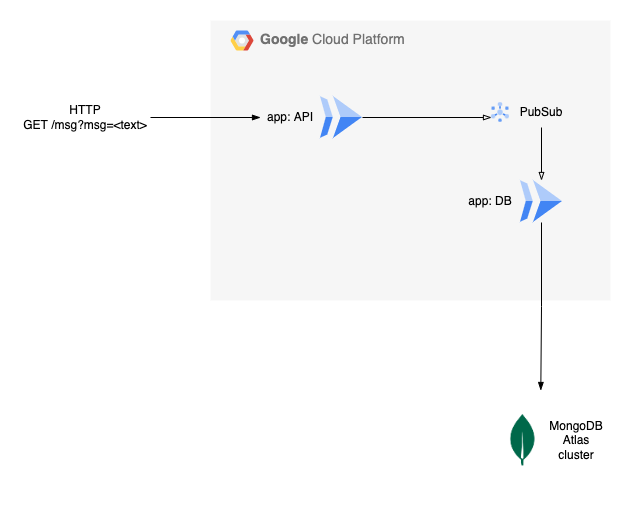

The diagram above was exported from draw.io. Its source (the exported page's mxGraphModel, read from the mxfile embedded in the PNG):
<mxGraphModel dx="946" dy="590" grid="1" gridSize="10" guides="1" tooltips="1" connect="1" arrows="1" fold="1" page="1" pageScale="1" pageWidth="827" pageHeight="1169" math="0" shadow="0">
  <root>
    <mxCell id="0" />
    <mxCell id="1" parent="0" />
    <mxCell id="7lBRegYVWCJnolu6YNSj-1" value="&lt;b&gt;Google &lt;/b&gt;Cloud Platform" style="fillColor=#F6F6F6;strokeColor=none;shadow=0;gradientColor=none;fontSize=14;align=left;spacing=10;fontColor=#717171;9E9E9E;verticalAlign=top;spacingTop=-4;fontStyle=0;spacingLeft=40;html=1;" vertex="1" parent="1">
      <mxGeometry x="260" y="90" width="400" height="280" as="geometry" />
    </mxCell>
    <mxCell id="7lBRegYVWCJnolu6YNSj-2" value="" style="shape=mxgraph.gcp2.google_cloud_platform;fillColor=#F6F6F6;strokeColor=none;shadow=0;gradientColor=none;" vertex="1" parent="7lBRegYVWCJnolu6YNSj-1">
      <mxGeometry width="23" height="20" relative="1" as="geometry">
        <mxPoint x="20" y="10" as="offset" />
      </mxGeometry>
    </mxCell>
    <mxCell id="7lBRegYVWCJnolu6YNSj-16" value="" style="group" vertex="1" connectable="0" parent="7lBRegYVWCJnolu6YNSj-1">
      <mxGeometry x="281" y="77" width="80" height="30" as="geometry" />
    </mxCell>
    <mxCell id="7lBRegYVWCJnolu6YNSj-12" value="" style="editableCssRules=.*;shape=image;verticalLabelPosition=bottom;labelBackgroundColor=#ffffff;verticalAlign=top;aspect=fixed;imageAspect=0;image=data:image/svg+xml,(base64 omitted: 1912 chars);" vertex="1" parent="7lBRegYVWCJnolu6YNSj-16">
      <mxGeometry y="5" width="18" height="20" as="geometry" />
    </mxCell>
    <mxCell id="7lBRegYVWCJnolu6YNSj-13" value="PubSub" style="text;html=1;strokeColor=none;fillColor=none;align=center;verticalAlign=middle;whiteSpace=wrap;rounded=0;" vertex="1" parent="7lBRegYVWCJnolu6YNSj-16">
      <mxGeometry x="20" width="60" height="30" as="geometry" />
    </mxCell>
    <mxCell id="7lBRegYVWCJnolu6YNSj-22" style="edgeStyle=orthogonalEdgeStyle;rounded=0;orthogonalLoop=1;jettySize=auto;html=1;endArrow=blockThin;endFill=0;" edge="1" parent="7lBRegYVWCJnolu6YNSj-1" source="7lBRegYVWCJnolu6YNSj-13" target="7lBRegYVWCJnolu6YNSj-4">
      <mxGeometry relative="1" as="geometry" />
    </mxCell>
    <mxCell id="7lBRegYVWCJnolu6YNSj-34" value="" style="group" vertex="1" connectable="0" parent="7lBRegYVWCJnolu6YNSj-1">
      <mxGeometry x="50" y="76" width="102" height="42" as="geometry" />
    </mxCell>
    <mxCell id="7lBRegYVWCJnolu6YNSj-3" value="" style="sketch=0;html=1;verticalAlign=top;labelPosition=center;verticalLabelPosition=bottom;align=center;spacingTop=-6;fontSize=11;fontStyle=1;fontColor=#999999;shape=image;aspect=fixed;imageAspect=0;image=data:image/svg+xml,(base64 omitted: 656 chars);" vertex="1" parent="7lBRegYVWCJnolu6YNSj-34">
      <mxGeometry x="60" width="42" height="42" as="geometry" />
    </mxCell>
    <mxCell id="7lBRegYVWCJnolu6YNSj-33" value="app: API" style="text;html=1;strokeColor=none;fillColor=none;align=center;verticalAlign=middle;whiteSpace=wrap;rounded=0;" vertex="1" parent="7lBRegYVWCJnolu6YNSj-34">
      <mxGeometry y="6" width="60" height="30" as="geometry" />
    </mxCell>
    <mxCell id="7lBRegYVWCJnolu6YNSj-35" value="" style="group" vertex="1" connectable="0" parent="7lBRegYVWCJnolu6YNSj-1">
      <mxGeometry x="250" y="160" width="102" height="42" as="geometry" />
    </mxCell>
    <mxCell id="7lBRegYVWCJnolu6YNSj-4" value="" style="sketch=0;html=1;verticalAlign=top;labelPosition=center;verticalLabelPosition=bottom;align=center;spacingTop=-6;fontSize=11;fontStyle=1;fontColor=#999999;shape=image;aspect=fixed;imageAspect=0;image=data:image/svg+xml,(base64 omitted: 656 chars);" vertex="1" parent="7lBRegYVWCJnolu6YNSj-35">
      <mxGeometry x="60" width="42" height="42" as="geometry" />
    </mxCell>
    <mxCell id="7lBRegYVWCJnolu6YNSj-23" value="app: DB" style="text;html=1;strokeColor=none;fillColor=none;align=center;verticalAlign=middle;whiteSpace=wrap;rounded=0;" vertex="1" parent="7lBRegYVWCJnolu6YNSj-35">
      <mxGeometry y="6" width="60" height="30" as="geometry" />
    </mxCell>
    <mxCell id="7lBRegYVWCJnolu6YNSj-36" style="edgeStyle=orthogonalEdgeStyle;rounded=0;orthogonalLoop=1;jettySize=auto;html=1;entryX=0;entryY=0.75;entryDx=0;entryDy=0;endArrow=blockThin;endFill=0;" edge="1" parent="7lBRegYVWCJnolu6YNSj-1" source="7lBRegYVWCJnolu6YNSj-3" target="7lBRegYVWCJnolu6YNSj-12">
      <mxGeometry relative="1" as="geometry" />
    </mxCell>
    <mxCell id="7lBRegYVWCJnolu6YNSj-10" value="" style="group" vertex="1" connectable="0" parent="1">
      <mxGeometry x="536" y="460" width="120" height="100" as="geometry" />
    </mxCell>
    <mxCell id="7lBRegYVWCJnolu6YNSj-7" value="" style="shape=image;aspect=fixed;image=data:image/png,(base64 omitted: 5856 chars);" vertex="1" parent="7lBRegYVWCJnolu6YNSj-10">
      <mxGeometry width="72.4" height="100" as="geometry" />
    </mxCell>
    <mxCell id="7lBRegYVWCJnolu6YNSj-8" value="MongoDB&lt;br&gt;Atlas cluster" style="text;html=1;strokeColor=none;fillColor=none;align=center;verticalAlign=middle;whiteSpace=wrap;rounded=0;" vertex="1" parent="7lBRegYVWCJnolu6YNSj-10">
      <mxGeometry x="60" y="35" width="60" height="30" as="geometry" />
    </mxCell>
    <mxCell id="7lBRegYVWCJnolu6YNSj-11" style="edgeStyle=orthogonalEdgeStyle;rounded=0;orthogonalLoop=1;jettySize=auto;html=1;entryX=0.75;entryY=0;entryDx=0;entryDy=0;endArrow=blockThin;endFill=1;" edge="1" parent="1" source="7lBRegYVWCJnolu6YNSj-4" target="7lBRegYVWCJnolu6YNSj-7">
      <mxGeometry relative="1" as="geometry">
        <mxPoint x="600" y="470" as="targetPoint" />
      </mxGeometry>
    </mxCell>
    <mxCell id="7lBRegYVWCJnolu6YNSj-39" style="edgeStyle=orthogonalEdgeStyle;rounded=0;orthogonalLoop=1;jettySize=auto;html=1;entryX=0;entryY=0.5;entryDx=0;entryDy=0;endArrow=blockThin;endFill=1;" edge="1" parent="1" source="7lBRegYVWCJnolu6YNSj-38" target="7lBRegYVWCJnolu6YNSj-33">
      <mxGeometry relative="1" as="geometry" />
    </mxCell>
    <mxCell id="7lBRegYVWCJnolu6YNSj-38" value="HTTP&lt;br&gt;GET /msg?msg=&amp;lt;text&amp;gt;" style="text;html=1;strokeColor=none;fillColor=none;align=center;verticalAlign=middle;whiteSpace=wrap;rounded=0;" vertex="1" parent="1">
      <mxGeometry x="70" y="172" width="130" height="30" as="geometry" />
    </mxCell>
  </root>
</mxGraphModel>